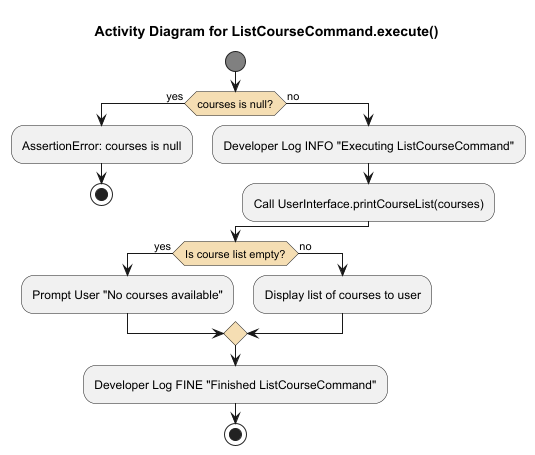

The diagram above was rendered by PlantUML. Its source (embedded in the PNG):
@startuml
title Activity Diagram for ListCourseCommand.execute()

skinparam ActivityStartColor #Gray
skinparam ActivityEndColor #Gray
skinparam ActivityDiamondBackgroundColor #Wheat
skinparam Padding 1
skinparam ParticipantPadding 1
skinparam BoxPadding 1

start

if (courses is null?) then (yes)
    :AssertionError: courses is null;
    stop
else (no)
    :Developer Log INFO "Executing ListCourseCommand";
    :Call UserInterface.printCourseList(courses);
endif

if (Is course list empty?) then (yes)
    :Prompt User "No courses available";
else (no)
    :Display list of courses to user;
endif

:Developer Log FINE "Finished ListCourseCommand";
stop
@enduml